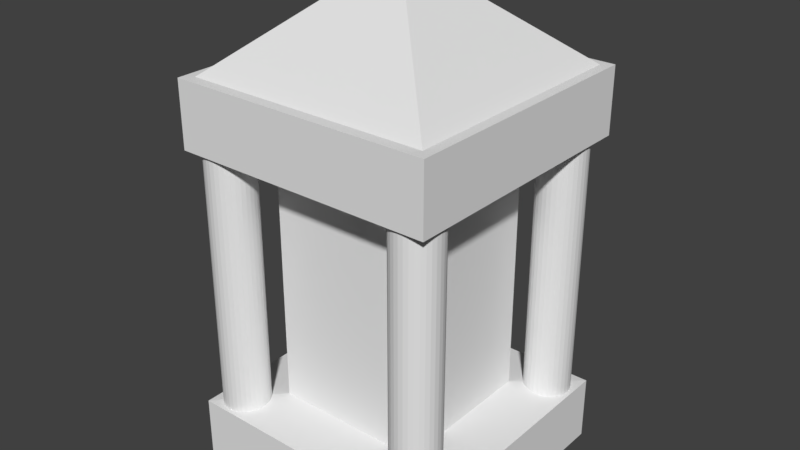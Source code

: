 # Source: Bank.blend  (saved by Blender 2.79.0; exported with 4.5.12 LTS)
import bpy
from mathutils import Matrix  # noqa: F401  (used for matrix-valued properties, if any)

bpy.ops.wm.read_factory_settings(use_empty=True)
scene = bpy.context.scene
scene.name = 'Scene'

# ---- collections
col_collection_1 = bpy.data.collections.new('Collection 1'); scene.collection.children.link(col_collection_1)

# ---- world
world_world = bpy.data.worlds.new('World'); scene.world = world_world
world_world.color = (0.05088, 0.05088, 0.05088)
world_world.use_sun_shadow = False
world_world.sun_shadow_jitter_overblur = 0.0
world_world.cycles.sampling_method = 'MANUAL'

# ---- meshes
me_cube_001 = bpy.data.meshes.new('Cube.001')
me_cube_001.from_pydata([(-1.0, -1.0, -1.5), (-1.0, -1.0, 1.5), (-1.0, 1.0, -1.5), (-1.0, 1.0, 1.5), (1.0, -1.0, -1.5), (1.0, -1.0, 1.5), (1.0, 1.0, -1.5), (1.0, 1.0, 1.5), (-1.0, 0.6667, -1.5), (-1.0, 0.3333, -1.5), (-1.0, -2.98e-08, -1.5), (-1.0, -0.3333, -1.5), (-1.0, -0.6667, -1.5), (-1.0, -1.0, -1.0), (-1.0, -1.0, 1.0), (-1.0, -0.6667, 1.5), (-1.0, -0.3333, 1.5), (-1.0, 2.98e-08, 1.5), (-1.0, 0.3333, 1.5), (-1.0, 0.6667, 1.5), (-1.0, 1.0, 1.0), (-1.0, 1.0, -1.0), (0.6667, 1.0, -1.5), (0.3333, 1.0, -1.5), (-2.98e-08, 1.0, -1.5), (-0.3333, 1.0, -1.5), (-0.6667, 1.0, -1.5), (-0.6667, 1.0, 1.5), (-0.3333, 1.0, 1.5), (2.98e-08, 1.0, 1.5), (0.3333, 1.0, 1.5), (0.6667, 1.0, 1.5), (1.0, 1.0, 1.0), (-0.8337, -0.6176, 1.173), (-0.8337, -0.6176, -1.173), (-0.8671, -0.6278, 1.173), (1.0, 1.0, -1.0), (1.0, -0.6667, -1.5), (1.0, -0.3333, -1.5), (1.0, 2.98e-08, -1.5), (1.0, 0.3333, -1.5), (1.0, 0.6667, -1.5), (1.0, 0.6667, 1.5), (1.0, 0.3333, 1.5), (1.0, -2.98e-08, 1.5), (1.0, -0.3333, 1.5), (1.0, -0.6667, 1.5), (1.0, -1.0, 1.0), (-0.8671, -0.6278, -1.173), (-0.898, -0.6443, 1.173), (-0.898, -0.6443, -1.173), (1.0, -1.0, -1.0), (-0.6667, -1.0, -1.5), (-0.3333, -1.0, -1.5), (2.98e-08, -1.0, -1.5), (0.3333, -1.0, -1.5), (0.6667, -1.0, -1.5), (0.6667, -1.0, 1.5), (0.3333, -1.0, 1.5), (-2.98e-08, -1.0, 1.5), (-0.3333, -1.0, 1.5), (-0.6667, -1.0, 1.5), (0.6667, 0.6667, 1.5), (0.6667, 0.3333, 1.5), (0.6667, -2.98e-08, 1.5), (0.6667, -0.3333, 1.5), (0.6667, -0.6667, 1.5), (0.3333, 0.6667, 1.5), (0.3333, 0.3333, 1.5), (0.3333, -2.98e-08, 1.5), (0.3333, -0.3333, 1.5), (0.3333, -0.6667, 1.5), (1.987e-08, 0.6667, 1.5), (9.934e-09, 0.3333, 1.5), (-8.882e-16, -2.98e-08, 1.5), (-9.934e-09, -0.3333, 1.5), (-1.987e-08, -0.6667, 1.5), (-0.3333, 0.6667, 1.5), (-0.3333, 0.3333, 1.5), (-0.3333, -2.98e-08, 1.5), (-0.3333, -0.3333, 1.5), (-0.3333, -0.6667, 1.5), (-0.6667, 0.6667, 1.5), (-0.6667, 0.3333, 1.5), (-0.6667, -2.98e-08, 1.5), (-0.6667, -0.3333, 1.5), (-0.6667, -0.6667, 1.5), (-0.6667, 0.6667, -1.5), (-0.6667, 0.3333, -1.5), (-0.6667, -2.98e-08, -1.5), (-0.6667, -0.3333, -1.5), (-0.6667, -0.6667, -1.5), (-0.3333, 0.6667, -1.5), (-0.3333, 0.3333, -1.5), (-0.3333, -2.98e-08, -1.5), (-0.3333, -0.3333, -1.5), (-0.3333, -0.6667, -1.5), (-1.987e-08, 0.6667, -1.5), (-9.934e-09, 0.3333, -1.5), (8.882e-16, -2.98e-08, -1.5), (9.934e-09, -0.3333, -1.5), (1.987e-08, -0.6667, -1.5), (0.3333, 0.6667, -1.5), (0.3333, 0.3333, -1.5), (0.3333, -2.98e-08, -1.5), (0.3333, -0.3333, -1.5), (0.3333, -0.6667, -1.5), (0.6667, 0.6667, -1.5), (0.6667, 0.3333, -1.5), (0.6667, -2.98e-08, -1.5), (0.6667, -0.3333, -1.5), (0.6667, -0.6667, -1.5), (0.6667, -1.0, -1.0), (0.3333, -1.0, -1.0), (-2.98e-08, -1.0, -1.0), (-0.3333, -1.0, -1.0), (-0.6667, -1.0, -1.0), (-0.925, -0.6664, 1.173), (-0.925, -0.6664, -1.173), (-0.9472, -0.6935, 1.173), (-0.9472, -0.6935, -1.173), (-0.9637, -0.7243, 1.173), (-0.9637, -0.7243, -1.173), (-0.9738, -0.7577, 1.173), (-0.9738, -0.7577, -1.173), (-0.9772, -0.7925, 1.173), (-0.9772, -0.7925, -1.173), (-0.9738, -0.8273, 1.173), (-0.9738, -0.8273, -1.173), (-0.9637, -0.8608, 1.173), (-0.9637, -0.8608, -1.173), (-0.9472, -0.8916, 1.173), (0.6667, -1.0, 1.0), (0.3333, -1.0, 1.0), (-2.98e-08, -1.0, 1.0), (-0.3333, -1.0, 1.0), (-0.6667, -1.0, 1.0), (1.0, 0.6667, -1.0), (1.0, 0.3333, -1.0), (1.0, -2.98e-08, -1.0), (1.0, -0.3333, -1.0), (1.0, -0.6667, -1.0), (-0.9472, -0.8916, -1.173), (-0.925, -0.9186, 1.173), (-0.925, -0.9186, -1.173), (-0.898, -0.9408, 1.173), (-0.898, -0.9408, -1.173), (-0.8671, -0.9573, 1.173), (-0.8671, -0.9573, -1.173), (-0.8337, -0.9674, 1.173), (-0.8337, -0.9674, -1.173), (-0.7989, -0.9709, 1.173), (-0.7989, -0.9709, -1.173), (-0.7641, -0.9674, 1.173), (-0.7641, -0.9674, -1.173), (-0.7307, -0.9573, 1.173), (-0.7307, -0.9573, -1.173), (1.0, 0.6667, 1.0), (1.0, 0.3333, 1.0), (1.0, -2.98e-08, 1.0), (1.0, -0.3333, 1.0), (1.0, -0.6667, 1.0), (-0.6667, 1.0, -1.0), (-0.3333, 1.0, -1.0), (2.98e-08, 1.0, -1.0), (0.3333, 1.0, -1.0), (0.6667, 1.0, -1.0), (-0.6998, -0.9408, 1.173), (-0.6998, -0.9408, -1.173), (-0.6728, -0.9186, 1.173), (-0.6728, -0.9186, -1.173), (-0.6506, -0.8916, 1.173), (-0.6506, -0.8916, -1.173), (-0.6341, -0.8608, 1.173), (-0.6341, -0.8608, -1.173), (-0.624, -0.8273, 1.173), (-0.624, -0.8273, -1.173), (-0.6206, -0.7925, 1.173), (-0.6206, -0.7925, -1.173), (-0.624, -0.7577, 1.173), (-0.624, -0.7577, -1.173), (-0.6341, -0.7243, 1.173), (-0.6667, 1.0, 1.0), (-0.3333, 1.0, 1.0), (2.98e-08, 1.0, 1.0), (0.3333, 1.0, 1.0), (0.6667, 1.0, 1.0), (-1.0, -0.6667, -1.0), (-1.0, -0.3333, -1.0), (-1.0, 2.98e-08, -1.0), (-1.0, 0.3333, -1.0), (-1.0, 0.6667, -1.0), (-0.6341, -0.7243, -1.173), (-0.6506, -0.6935, 1.173), (-0.6506, -0.6935, -1.173), (-0.6728, -0.6664, 1.173), (-0.6728, -0.6664, -1.173), (-0.6998, -0.6443, 1.173), (-0.6998, -0.6443, -1.173), (-0.7307, -0.6278, 1.173), (-0.7307, -0.6278, -1.173), (-0.7641, -0.6176, 1.173), (-0.7641, -0.6176, -1.173), (-0.7989, -0.6142, 1.173), (-0.7989, -0.6142, -1.173), (-1.0, -0.6667, 1.0), (-1.0, -0.3333, 1.0), (-1.0, 2.98e-08, 1.0), (-1.0, 0.3333, 1.0), (-1.0, 0.6667, 1.0), (-0.5799, -0.5799, -0.9682), (-0.5799, -0.5799, -0.4841), (-0.5799, -0.5799, 0.0), (-0.5799, -0.5799, 0.4841), (-0.5799, -0.5799, 0.9682), (-0.5799, 0.5799, 0.9682), (-0.5799, 0.5799, 0.4841), (-0.5799, 0.5799, 0.0), (-0.5799, 0.5799, -0.4841), (-0.5799, 0.5799, -0.9682), (0.5799, 0.5799, 0.9682), (0.5799, 0.5799, 0.4841), (0.5799, 0.5799, 0.0), (0.5799, 0.5799, -0.4841), (0.5799, 0.5799, -0.9682), (0.5799, -0.5799, 0.9682), (0.5799, -0.5799, 0.4841), (0.5799, -0.5799, 0.0), (0.5799, -0.5799, -0.4841), (0.5799, -0.5799, -0.9682), (-0.3866, -0.5799, -0.9682), (0.3866, -0.5799, -0.9682), (0.1933, -0.5799, -0.9682), (-1.728e-08, -0.5799, -0.9682), (-0.1933, -0.5799, -0.9682), (-0.3866, -0.5799, -0.4841), (0.3866, -0.5799, -0.4841), (0.1933, -0.5799, -0.4841), (-1.728e-08, -0.5799, -0.4841), (-0.1933, -0.5799, -0.4841), (-0.3866, -0.5799, 0.0), (0.3866, -0.5799, 0.0), (0.1933, -0.5799, 0.0), (-1.728e-08, -0.5799, 0.0), (-0.1933, -0.5799, 0.0), (-0.3866, -0.5799, 0.4841), (0.3866, -0.5799, 0.4841), (0.1933, -0.5799, 0.4841), (-1.728e-08, -0.5799, 0.4841), (-0.1933, -0.5799, 0.4841), (-0.3866, -0.5799, 0.9682), (0.3866, -0.5799, 0.9682), (0.1933, -0.5799, 0.9682), (-1.728e-08, -0.5799, 0.9682), (-0.1933, -0.5799, 0.9682), (0.5799, -0.3866, -0.9682), (0.5799, 0.3866, -0.9682), (0.5799, 0.1933, -0.9682), (0.5799, -1.415e-08, -0.9682), (0.5799, -0.1933, -0.9682), (0.5799, -0.3866, -0.4841), (0.5799, 0.3866, -0.4841), (0.5799, 0.1933, -0.4841), (0.5799, -1.415e-08, -0.4841), (0.5799, -0.1933, -0.4841), (0.5799, -0.3866, 0.0), (0.5799, 0.3866, 0.0), (0.5799, 0.1933, 0.0), (0.5799, -1.415e-08, 0.0), (0.5799, -0.1933, 0.0), (0.5799, -0.3866, 0.4841), (0.5799, 0.3866, 0.4841), (0.5799, 0.1933, 0.4841), (0.5799, -1.415e-08, 0.4841), (0.5799, -0.1933, 0.4841), (0.5799, -0.3866, 0.9682), (0.5799, 0.3866, 0.9682), (0.5799, 0.1933, 0.9682), (0.5799, -1.415e-08, 0.9682), (0.5799, -0.1933, 0.9682), (0.3866, 0.5799, -0.9682), (-0.3866, 0.5799, -0.9682), (-0.1933, 0.5799, -0.9682), (1.728e-08, 0.5799, -0.9682), (0.1933, 0.5799, -0.9682), (0.3866, 0.5799, -0.4841), (-0.3866, 0.5799, -0.4841), (-0.1933, 0.5799, -0.4841), (1.728e-08, 0.5799, -0.4841), (0.1933, 0.5799, -0.4841), (0.3866, 0.5799, 0.0), (-0.3866, 0.5799, 0.0), (-0.1933, 0.5799, 0.0), (1.728e-08, 0.5799, 0.0), (0.1933, 0.5799, 0.0), (0.3866, 0.5799, 0.4841), (-0.3866, 0.5799, 0.4841), (-0.1933, 0.5799, 0.4841), (1.728e-08, 0.5799, 0.4841), (0.1933, 0.5799, 0.4841), (0.3866, 0.5799, 0.9682), (-0.3866, 0.5799, 0.9682), (-0.1933, 0.5799, 0.9682), (1.728e-08, 0.5799, 0.9682), (0.1933, 0.5799, 0.9682), (-0.5799, 0.3866, -0.9682), (-0.5799, -0.3866, -0.9682), (-0.5799, -0.1933, -0.9682), (-0.5799, 2.041e-08, -0.9682), (-0.5799, 0.1933, -0.9682), (-0.5799, 0.3866, -0.4841), (-0.5799, -0.3866, -0.4841), (-0.5799, -0.1933, -0.4841), (-0.5799, 2.041e-08, -0.4841), (-0.5799, 0.1933, -0.4841), (-0.5799, 0.3866, 0.0), (-0.5799, -0.3866, 0.0), (-0.5799, -0.1933, 0.0), (-0.5799, 2.041e-08, 0.0), (-0.5799, 0.1933, 0.0), (-0.5799, 0.3866, 0.4841), (-0.5799, -0.3866, 0.4841), (-0.5799, -0.1933, 0.4841), (-0.5799, 2.041e-08, 0.4841), (-0.5799, 0.1933, 0.4841), (-0.5799, 0.3866, 0.9682), (-0.5799, -0.3866, 0.9682), (-0.5799, -0.1933, 0.9682), (-0.5799, 2.041e-08, 0.9682), (-0.5799, 0.1933, 0.9682), (0.7563, -0.6176, 1.173), (0.7563, -0.6176, -1.173), (0.7229, -0.6278, 1.173), (0.7229, -0.6278, -1.173), (0.6921, -0.6443, 1.173), (0.6921, -0.6443, -1.173), (0.665, -0.6664, 1.173), (0.665, -0.6664, -1.173), (0.6428, -0.6935, 1.173), (0.6428, -0.6935, -1.173), (0.6264, -0.7243, 1.173), (0.6264, -0.7243, -1.173), (0.6162, -0.7577, 1.173), (0.6162, -0.7577, -1.173), (0.6128, -0.7925, 1.173), (0.6128, -0.7925, -1.173), (0.6162, -0.8273, 1.173), (0.6162, -0.8273, -1.173), (0.6264, -0.8608, 1.173), (0.6264, -0.8608, -1.173), (0.6428, -0.8916, 1.173), (0.6428, -0.8916, -1.173), (0.665, -0.9186, 1.173), (0.665, -0.9186, -1.173), (0.6921, -0.9408, 1.173), (0.6921, -0.9408, -1.173), (0.7229, -0.9573, 1.173), (0.7229, -0.9573, -1.173), (0.7563, -0.9674, 1.173), (0.7563, -0.9674, -1.173), (0.7911, -0.9709, 1.173), (0.7911, -0.9709, -1.173), (0.8259, -0.9674, 1.173), (0.8259, -0.9674, -1.173), (0.8594, -0.9573, 1.173), (0.8594, -0.9573, -1.173), (0.8902, -0.9408, 1.173), (0.8902, -0.9408, -1.173), (0.9172, -0.9186, 1.173), (0.9172, -0.9186, -1.173), (0.9394, -0.8916, 1.173), (0.9394, -0.8916, -1.173), (0.9559, -0.8608, 1.173), (0.9559, -0.8608, -1.173), (0.966, -0.8273, 1.173), (0.966, -0.8273, -1.173), (0.9695, -0.7925, 1.173), (0.9695, -0.7925, -1.173), (0.966, -0.7577, 1.173), (0.966, -0.7577, -1.173), (0.9559, -0.7243, 1.173), (0.9559, -0.7243, -1.173), (0.9394, -0.6935, 1.173), (0.9394, -0.6935, -1.173), (0.9172, -0.6664, 1.173), (0.9172, -0.6664, -1.173), (0.8902, -0.6443, 1.173), (0.8902, -0.6443, -1.173), (0.8594, -0.6278, 1.173), (0.8594, -0.6278, -1.173), (0.8259, -0.6176, 1.173), (0.8259, -0.6176, -1.173), (0.7911, -0.6142, 1.173), (0.7911, -0.6142, -1.173), (0.7563, 0.9481, 1.173), (0.7563, 0.9481, -1.173), (0.7229, 0.9379, 1.173), (0.7229, 0.9379, -1.173), (0.6921, 0.9214, 1.173), (0.6921, 0.9214, -1.173), (0.665, 0.8993, 1.173), (0.665, 0.8993, -1.173), (0.6428, 0.8722, 1.173), (0.6428, 0.8722, -1.173), (0.6264, 0.8414, 1.173), (0.6264, 0.8414, -1.173), (0.6162, 0.8079, 1.173), (0.6162, 0.8079, -1.173), (0.6128, 0.7731, 1.173), (0.6128, 0.7731, -1.173), (0.6162, 0.7384, 1.173), (0.6162, 0.7384, -1.173), (0.6264, 0.7049, 1.173), (0.6264, 0.7049, -1.173), (0.6428, 0.6741, 1.173), (0.6428, 0.6741, -1.173), (0.665, 0.647, 1.173), (0.665, 0.647, -1.173), (0.6921, 0.6249, 1.173), (0.6921, 0.6249, -1.173), (0.7229, 0.6084, 1.173), (0.7229, 0.6084, -1.173), (0.7563, 0.5982, 1.173), (0.7563, 0.5982, -1.173), (0.7911, 0.5948, 1.173), (0.7911, 0.5948, -1.173), (0.8259, 0.5982, 1.173), (0.8259, 0.5982, -1.173), (0.8594, 0.6084, 1.173), (0.8594, 0.6084, -1.173), (0.8902, 0.6249, 1.173), (0.8902, 0.6249, -1.173), (0.9172, 0.647, 1.173), (0.9172, 0.647, -1.173), (0.9394, 0.6741, 1.173), (0.9394, 0.6741, -1.173), (0.9559, 0.7049, 1.173), (0.9559, 0.7049, -1.173), (0.966, 0.7384, 1.173), (0.966, 0.7384, -1.173), (0.9695, 0.7731, 1.173), (0.9695, 0.7731, -1.173), (0.966, 0.8079, 1.173), (0.966, 0.8079, -1.173), (0.9559, 0.8414, 1.173), (0.9559, 0.8414, -1.173), (0.9394, 0.8722, 1.173), (0.9394, 0.8722, -1.173), (0.9172, 0.8993, 1.173), (0.9172, 0.8993, -1.173), (0.8902, 0.9214, 1.173), (0.8902, 0.9214, -1.173), (0.8594, 0.9379, 1.173), (0.8594, 0.9379, -1.173), (0.8259, 0.9481, 1.173), (0.8259, 0.9481, -1.173), (0.7911, 0.9515, 1.173), (0.7911, 0.9515, -1.173), (-0.8063, 0.9481, 1.173), (-0.8063, 0.9481, -1.173), (-0.8397, 0.9379, 1.173), (-0.8397, 0.9379, -1.173), (-0.8706, 0.9214, 1.173), (-0.8706, 0.9214, -1.173), (-0.8976, 0.8993, 1.173), (-0.8976, 0.8993, -1.173), (-0.9198, 0.8722, 1.173), (-0.9198, 0.8722, -1.173), (-0.9362, 0.8414, 1.173), (-0.9362, 0.8414, -1.173), (-0.9464, 0.8079, 1.173), (-0.9464, 0.8079, -1.173), (-0.9498, 0.7731, 1.173), (-0.9498, 0.7731, -1.173), (-0.9464, 0.7384, 1.173), (-0.9464, 0.7384, -1.173), (-0.9362, 0.7049, 1.173), (-0.9362, 0.7049, -1.173), (-0.9198, 0.6741, 1.173), (-0.9198, 0.6741, -1.173), (-0.8976, 0.647, 1.173), (-0.8976, 0.647, -1.173), (-0.8706, 0.6249, 1.173), (-0.8706, 0.6249, -1.173), (-0.8397, 0.6084, 1.173), (-0.8397, 0.6084, -1.173), (-0.8063, 0.5982, 1.173), (-0.8063, 0.5982, -1.173), (-0.7715, 0.5948, 1.173), (-0.7715, 0.5948, -1.173), (-0.7367, 0.5982, 1.173), (-0.7367, 0.5982, -1.173), (-0.7032, 0.6084, 1.173), (-0.7032, 0.6084, -1.173), (-0.6724, 0.6249, 1.173), (-0.6724, 0.6249, -1.173), (-0.6454, 0.647, 1.173), (-0.6454, 0.647, -1.173), (-0.6232, 0.6741, 1.173), (-0.6232, 0.6741, -1.173), (-0.6067, 0.7049, 1.173), (-0.6067, 0.7049, -1.173), (-0.5966, 0.7384, 1.173), (-0.5966, 0.7384, -1.173), (-0.5931, 0.7731, 1.173), (-0.5931, 0.7731, -1.173), (-0.5966, 0.8079, 1.173), (-0.5966, 0.8079, -1.173), (-0.6067, 0.8414, 1.173), (-0.6067, 0.8414, -1.173), (-0.6232, 0.8722, 1.173), (-0.6232, 0.8722, -1.173), (-0.6454, 0.8993, 1.173), (-0.6454, 0.8993, -1.173), (-0.6724, 0.9214, 1.173), (-0.6724, 0.9214, -1.173), (-0.7032, 0.9379, 1.173), (-0.7032, 0.9379, -1.173), (-0.7367, 0.9481, 1.173), (-0.7367, 0.9481, -1.173), (-0.7715, 0.9515, 1.173), (-0.7715, 0.9515, -1.173), (-0.9752, -0.9662, 1.46), (-0.001855, 0.007204, 2.273), (-0.9752, 0.9806, 1.46), (0.9715, -0.9662, 1.46), (0.9715, 0.9806, 1.46)], [], [(209, 19, 3, 20), (186, 31, 7, 32), (161, 46, 5, 47), (136, 61, 1, 14), (111, 37, 4, 56), (86, 15, 1, 61), (46, 66, 57, 5), (66, 71, 58, 57), (71, 76, 59, 58), (76, 81, 60, 59), (81, 86, 61, 60), (7, 31, 62, 42), (42, 62, 63, 43), (43, 63, 64, 44), (44, 64, 65, 45), (45, 65, 66, 46), (31, 30, 67, 62), (62, 67, 68, 63), (63, 68, 69, 64), (64, 69, 70, 65), (65, 70, 71, 66), (30, 29, 72, 67), (67, 72, 73, 68), (68, 73, 74, 69), (69, 74, 75, 70), (70, 75, 76, 71), (29, 28, 77, 72), (72, 77, 78, 73), (73, 78, 79, 74), (74, 79, 80, 75), (75, 80, 81, 76), (28, 27, 82, 77), (77, 82, 83, 78), (78, 83, 84, 79), (79, 84, 85, 80), (80, 85, 86, 81), (27, 3, 19, 82), (82, 19, 18, 83), (83, 18, 17, 84), (84, 17, 16, 85), (85, 16, 15, 86), (12, 91, 52, 0), (91, 96, 53, 52), (96, 101, 54, 53), (101, 106, 55, 54), (106, 111, 56, 55), (2, 26, 87, 8), (8, 87, 88, 9), (9, 88, 89, 10), (10, 89, 90, 11), (11, 90, 91, 12), (26, 25, 92, 87), (87, 92, 93, 88), (88, 93, 94, 89), (89, 94, 95, 90), (90, 95, 96, 91), (25, 24, 97, 92), (92, 97, 98, 93), (93, 98, 99, 94), (94, 99, 100, 95), (95, 100, 101, 96), (24, 23, 102, 97), (97, 102, 103, 98), (98, 103, 104, 99), (99, 104, 105, 100), (100, 105, 106, 101), (23, 22, 107, 102), (102, 107, 108, 103), (103, 108, 109, 104), (104, 109, 110, 105), (105, 110, 111, 106), (22, 6, 41, 107), (107, 41, 40, 108), (108, 40, 39, 109), (109, 39, 38, 110), (110, 38, 37, 111), (52, 116, 13, 0), (154, 153, 151, 152), (156, 155, 153, 154), (4, 51, 112, 56), (56, 112, 113, 55), (55, 113, 114, 54), (54, 114, 115, 53), (53, 115, 116, 52), (168, 167, 155, 156), (170, 169, 167, 168), (172, 171, 169, 170), (174, 173, 171, 172), (176, 175, 173, 174), (178, 177, 175, 176), (47, 5, 57, 132), (132, 57, 58, 133), (133, 58, 59, 134), (134, 59, 60, 135), (135, 60, 61, 136), (37, 141, 51, 4), (180, 179, 177, 178), (192, 181, 179, 180), (6, 36, 137, 41), (41, 137, 138, 40), (40, 138, 139, 39), (39, 139, 140, 38), (38, 140, 141, 37), (194, 193, 181, 192), (196, 195, 193, 194), (198, 197, 195, 196), (200, 199, 197, 198), (202, 201, 199, 200), (204, 203, 201, 202), (32, 7, 42, 157), (157, 42, 43, 158), (158, 43, 44, 159), (159, 44, 45, 160), (160, 45, 46, 161), (22, 166, 36, 6), (114, 113, 232, 233), (209, 20, 215, 325), (164, 163, 282, 283), (135, 136, 250, 254), (2, 21, 162, 26), (26, 162, 163, 25), (25, 163, 164, 24), (24, 164, 165, 23), (23, 165, 166, 22), (113, 112, 231, 232), (185, 186, 300, 304), (163, 162, 281, 282), (134, 135, 254, 253), (112, 51, 229, 231), (184, 185, 304, 303), (162, 21, 219, 281), (133, 134, 253, 252), (13, 116, 230, 210), (183, 184, 303, 302), (36, 166, 280, 224), (132, 133, 252, 251), (182, 183, 302, 301), (47, 132, 251, 225), (141, 140, 259, 255), (20, 182, 301, 215), (191, 190, 309, 305), (136, 14, 214, 250), (140, 139, 258, 259), (186, 32, 220, 300), (20, 3, 27, 182), (182, 27, 28, 183), (183, 28, 29, 184), (184, 29, 30, 185), (185, 30, 31, 186), (8, 191, 21, 2), (190, 189, 308, 309), (139, 138, 257, 258), (189, 188, 307, 308), (160, 161, 275, 279), (0, 13, 187, 12), (12, 187, 188, 11), (11, 188, 189, 10), (10, 189, 190, 9), (9, 190, 191, 8), (138, 137, 256, 257), (208, 209, 325, 329), (188, 187, 306, 307), (159, 160, 279, 278), (137, 36, 224, 256), (207, 208, 329, 328), (187, 13, 210, 306), (158, 159, 278, 277), (51, 141, 255, 229), (206, 207, 328, 327), (21, 191, 305, 219), (157, 158, 277, 276), (116, 115, 234, 230), (205, 206, 327, 326), (32, 157, 276, 220), (166, 165, 284, 280), (115, 114, 233, 234), (14, 205, 326, 214), (161, 47, 225, 275), (165, 164, 283, 284), (14, 1, 15, 205), (205, 15, 16, 206), (206, 16, 17, 207), (207, 17, 18, 208), (208, 18, 19, 209), (230, 235, 211, 210), (235, 240, 212, 211), (240, 245, 213, 212), (245, 250, 214, 213), (229, 228, 236, 231), (231, 236, 237, 232), (232, 237, 238, 233), (233, 238, 239, 234), (234, 239, 235, 230), (228, 227, 241, 236), (236, 241, 242, 237), (237, 242, 243, 238), (238, 243, 244, 239), (239, 244, 240, 235), (227, 226, 246, 241), (241, 246, 247, 242), (242, 247, 248, 243), (243, 248, 249, 244), (244, 249, 245, 240), (226, 225, 251, 246), (246, 251, 252, 247), (247, 252, 253, 248), (248, 253, 254, 249), (249, 254, 250, 245), (255, 260, 228, 229), (260, 265, 227, 228), (265, 270, 226, 227), (270, 275, 225, 226), (224, 223, 261, 256), (256, 261, 262, 257), (257, 262, 263, 258), (258, 263, 264, 259), (259, 264, 260, 255), (223, 222, 266, 261), (261, 266, 267, 262), (262, 267, 268, 263), (263, 268, 269, 264), (264, 269, 265, 260), (222, 221, 271, 266), (266, 271, 272, 267), (267, 272, 273, 268), (268, 273, 274, 269), (269, 274, 270, 265), (221, 220, 276, 271), (271, 276, 277, 272), (272, 277, 278, 273), (273, 278, 279, 274), (274, 279, 275, 270), (280, 285, 223, 224), (285, 290, 222, 223), (290, 295, 221, 222), (295, 300, 220, 221), (219, 218, 286, 281), (281, 286, 287, 282), (282, 287, 288, 283), (283, 288, 289, 284), (284, 289, 285, 280), (218, 217, 291, 286), (286, 291, 292, 287), (287, 292, 293, 288), (288, 293, 294, 289), (289, 294, 290, 285), (217, 216, 296, 291), (291, 296, 297, 292), (292, 297, 298, 293), (293, 298, 299, 294), (294, 299, 295, 290), (216, 215, 301, 296), (296, 301, 302, 297), (297, 302, 303, 298), (298, 303, 304, 299), (299, 304, 300, 295), (305, 310, 218, 219), (310, 315, 217, 218), (315, 320, 216, 217), (320, 325, 215, 216), (210, 211, 311, 306), (306, 311, 312, 307), (307, 312, 313, 308), (308, 313, 314, 309), (309, 314, 310, 305), (211, 212, 316, 311), (311, 316, 317, 312), (312, 317, 318, 313), (313, 318, 319, 314), (314, 319, 315, 310), (212, 213, 321, 316), (316, 321, 322, 317), (317, 322, 323, 318), (318, 323, 324, 319), (319, 324, 320, 315), (213, 214, 326, 321), (321, 326, 327, 322), (322, 327, 328, 323), (323, 328, 329, 324), (324, 329, 325, 320), (152, 151, 149, 150), (150, 149, 147, 148), (148, 147, 145, 146), (146, 145, 143, 144), (144, 143, 131, 142), (142, 131, 129, 130), (130, 129, 127, 128), (128, 127, 125, 126), (126, 125, 123, 124), (124, 123, 121, 122), (122, 121, 119, 120), (120, 119, 117, 118), (118, 117, 49, 50), (50, 49, 35, 48), (154, 152, 150, 148, 146, 144, 142, 130, 128, 126, 124, 122, 120, 118, 50, 48, 34, 204, 202, 200, 198, 196, 194, 192, 180, 178, 176, 174, 172, 170, 168, 156), (48, 35, 33, 34), (34, 33, 203, 204), (151, 153, 155, 167, 169, 171, 173, 175, 177, 179, 181, 193, 195, 197, 199, 201, 203, 33, 35, 49, 117, 119, 121, 123, 125, 127, 129, 131, 143, 145, 147, 149), (363, 362, 360, 361), (365, 364, 362, 363), (367, 366, 364, 365), (369, 368, 366, 367), (371, 370, 368, 369), (373, 372, 370, 371), (375, 374, 372, 373), (377, 376, 374, 375), (379, 378, 376, 377), (381, 380, 378, 379), (383, 382, 380, 381), (385, 384, 382, 383), (387, 386, 384, 385), (389, 388, 386, 387), (391, 390, 388, 389), (393, 392, 390, 391), (361, 360, 358, 359), (359, 358, 356, 357), (357, 356, 354, 355), (355, 354, 352, 353), (353, 352, 350, 351), (351, 350, 348, 349), (349, 348, 346, 347), (347, 346, 344, 345), (345, 344, 342, 343), (343, 342, 340, 341), (341, 340, 338, 339), (339, 338, 336, 337), (337, 336, 334, 335), (335, 334, 332, 333), (363, 361, 359, 357, 355, 353, 351, 349, 347, 345, 343, 341, 339, 337, 335, 333, 331, 393, 391, 389, 387, 385, 383, 381, 379, 377, 375, 373, 371, 369, 367, 365), (333, 332, 330, 331), (331, 330, 392, 393), (360, 362, 364, 366, 368, 370, 372, 374, 376, 378, 380, 382, 384, 386, 388, 390, 392, 330, 332, 334, 336, 338, 340, 342, 344, 346, 348, 350, 352, 354, 356, 358), (427, 426, 424, 425), (429, 428, 426, 427), (431, 430, 428, 429), (433, 432, 430, 431), (435, 434, 432, 433), (437, 436, 434, 435), (439, 438, 436, 437), (441, 440, 438, 439), (443, 442, 440, 441), (445, 444, 442, 443), (447, 446, 444, 445), (449, 448, 446, 447), (451, 450, 448, 449), (453, 452, 450, 451), (455, 454, 452, 453), (457, 456, 454, 455), (425, 424, 422, 423), (423, 422, 420, 421), (421, 420, 418, 419), (419, 418, 416, 417), (417, 416, 414, 415), (415, 414, 412, 413), (413, 412, 410, 411), (411, 410, 408, 409), (409, 408, 406, 407), (407, 406, 404, 405), (405, 404, 402, 403), (403, 402, 400, 401), (401, 400, 398, 399), (399, 398, 396, 397), (427, 425, 423, 421, 419, 417, 415, 413, 411, 409, 407, 405, 403, 401, 399, 397, 395, 457, 455, 453, 451, 449, 447, 445, 443, 441, 439, 437, 435, 433, 431, 429), (397, 396, 394, 395), (395, 394, 456, 457), (424, 426, 428, 430, 432, 434, 436, 438, 440, 442, 444, 446, 448, 450, 452, 454, 456, 394, 396, 398, 400, 402, 404, 406, 408, 410, 412, 414, 416, 418, 420, 422), (491, 490, 488, 489), (493, 492, 490, 491), (495, 494, 492, 493), (497, 496, 494, 495), (499, 498, 496, 497), (501, 500, 498, 499), (503, 502, 500, 501), (505, 504, 502, 503), (507, 506, 504, 505), (509, 508, 506, 507), (511, 510, 508, 509), (513, 512, 510, 511), (515, 514, 512, 513), (517, 516, 514, 515), (519, 518, 516, 517), (521, 520, 518, 519), (489, 488, 486, 487), (487, 486, 484, 485), (485, 484, 482, 483), (483, 482, 480, 481), (481, 480, 478, 479), (479, 478, 476, 477), (477, 476, 474, 475), (475, 474, 472, 473), (473, 472, 470, 471), (471, 470, 468, 469), (469, 468, 466, 467), (467, 466, 464, 465), (465, 464, 462, 463), (463, 462, 460, 461), (491, 489, 487, 485, 483, 481, 479, 477, 475, 473, 471, 469, 467, 465, 463, 461, 459, 521, 519, 517, 515, 513, 511, 509, 507, 505, 503, 501, 499, 497, 495, 493), (461, 460, 458, 459), (459, 458, 520, 521), (488, 490, 492, 494, 496, 498, 500, 502, 504, 506, 508, 510, 512, 514, 516, 518, 520, 458, 460, 462, 464, 466, 468, 470, 472, 474, 476, 478, 480, 482, 484, 486), (522, 523, 524), (524, 523, 526), (526, 523, 525), (525, 523, 522), (524, 526, 525, 522)])
me_cube_001.use_remesh_preserve_volume = False
me_cube_001.use_remesh_preserve_attributes = False
me_cube_001.use_mirror_vertex_groups = False
me_cube_001.update()

# ---- objects
ob_cube = bpy.data.objects.new('Cube', me_cube_001)

# ---- transforms, parenting, visibility, modifiers, constraints
ob_cube.location = (0.0, 0.0, 0.0)
ob_cube.lineart.crease_threshold = 0.0

# ---- collection membership
col_collection_1.objects.link(ob_cube)

# ---- scene / render settings (as saved in the file)
scene.frame_start = 1; scene.frame_end = 250; scene.frame_set(1)
scene.render.engine = 'BLENDER_EEVEE_NEXT'
scene.render.resolution_percentage = 50
scene.render.dither_intensity = 0.0
scene.cycles.use_denoising = False
scene.cycles.samples = 128
scene.cycles.sampling_pattern = 'TABULATED_SOBOL'
scene.cycles.use_adaptive_sampling = False
scene.cycles.use_light_tree = False
scene.cycles.blur_glossy = 0.0
scene.cycles.sample_clamp_indirect = 0.0
scene.view_settings.view_transform = 'Standard'
bpy.context.view_layer.update()

# ---- added for rendering (the .blend has no active camera and no usable light): camera, sun
cam_auto = bpy.data.cameras.new('AutoCamera')
cam_auto.lens = 50.0
cam_auto.sensor_width = 36.0
cam_auto.clip_end = 1000.0
ob_auto_camera = bpy.data.objects.new('AutoCamera', cam_auto)
scene.collection.objects.link(ob_auto_camera)
ob_auto_camera.location = (4.36252, -5.23502, 3.87629)
ob_auto_camera.rotation_euler = (1.09748, -7.21219e-08, 0.694738)
scene.camera = ob_auto_camera
light_auto_sun = bpy.data.lights.new('AutoSun', 'SUN')
light_auto_sun.energy = 3.0
light_auto_sun.angle = 0.0523599
ob_auto_sun = bpy.data.objects.new('AutoSun', light_auto_sun)
scene.collection.objects.link(ob_auto_sun)
ob_auto_sun.rotation_euler = (0.872665, 0.174533, 0.523599)
bpy.context.view_layer.update()
